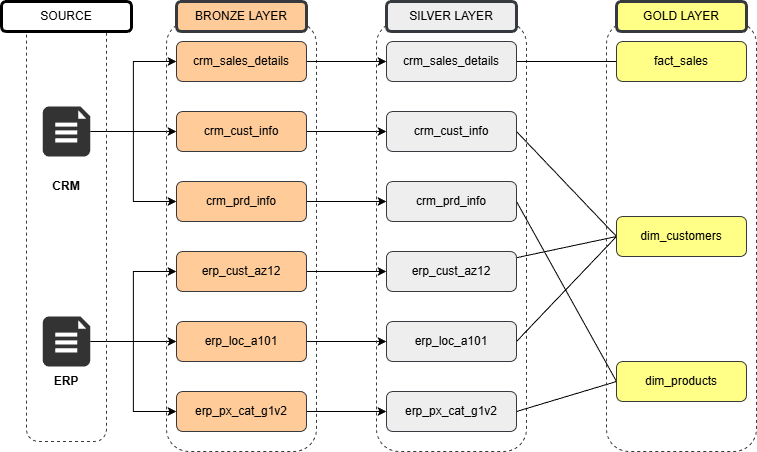

The diagram above was exported from draw.io. Its source (the exported page's mxGraphModel, read from the mxfile embedded in the PNG):
<mxGraphModel dx="1001" dy="550" grid="1" gridSize="10" guides="1" tooltips="1" connect="1" arrows="1" fold="1" page="1" pageScale="1" pageWidth="850" pageHeight="1100" math="0" shadow="0">
  <root>
    <mxCell id="0" />
    <mxCell id="1" parent="0" />
    <mxCell id="vcRgjzrxeelDgjIQLYJI-49" edge="1" parent="1" source="vcRgjzrxeelDgjIQLYJI-1" style="edgeStyle=orthogonalEdgeStyle;rounded=0;orthogonalLoop=1;jettySize=auto;html=1;entryX=0;entryY=0.5;entryDx=0;entryDy=0;" target="vcRgjzrxeelDgjIQLYJI-9">
      <mxGeometry relative="1" as="geometry" />
    </mxCell>
    <mxCell id="vcRgjzrxeelDgjIQLYJI-51" edge="1" parent="1" source="vcRgjzrxeelDgjIQLYJI-1" style="edgeStyle=orthogonalEdgeStyle;rounded=0;orthogonalLoop=1;jettySize=auto;html=1;entryX=0;entryY=0.5;entryDx=0;entryDy=0;" target="vcRgjzrxeelDgjIQLYJI-11">
      <mxGeometry relative="1" as="geometry" />
    </mxCell>
    <mxCell id="vcRgjzrxeelDgjIQLYJI-52" edge="1" parent="1" source="vcRgjzrxeelDgjIQLYJI-1" style="edgeStyle=orthogonalEdgeStyle;rounded=0;orthogonalLoop=1;jettySize=auto;html=1;" target="vcRgjzrxeelDgjIQLYJI-10">
      <mxGeometry relative="1" as="geometry" />
    </mxCell>
    <mxCell id="vcRgjzrxeelDgjIQLYJI-1" parent="1" style="verticalLabelPosition=bottom;html=1;verticalAlign=top;align=center;strokeColor=none;fillColor=#333333;shape=mxgraph.azure.file_2;pointerEvents=1;" value="" vertex="1">
      <mxGeometry height="50" width="47.5" x="46.25" y="125" as="geometry" />
    </mxCell>
    <mxCell id="vcRgjzrxeelDgjIQLYJI-53" edge="1" parent="1" source="vcRgjzrxeelDgjIQLYJI-2" style="edgeStyle=orthogonalEdgeStyle;rounded=0;orthogonalLoop=1;jettySize=auto;html=1;" target="vcRgjzrxeelDgjIQLYJI-13">
      <mxGeometry relative="1" as="geometry" />
    </mxCell>
    <mxCell id="vcRgjzrxeelDgjIQLYJI-54" edge="1" parent="1" source="vcRgjzrxeelDgjIQLYJI-2" style="edgeStyle=orthogonalEdgeStyle;rounded=0;orthogonalLoop=1;jettySize=auto;html=1;entryX=0;entryY=0.5;entryDx=0;entryDy=0;" target="vcRgjzrxeelDgjIQLYJI-12">
      <mxGeometry relative="1" as="geometry" />
    </mxCell>
    <mxCell id="vcRgjzrxeelDgjIQLYJI-55" edge="1" parent="1" source="vcRgjzrxeelDgjIQLYJI-2" style="edgeStyle=orthogonalEdgeStyle;rounded=0;orthogonalLoop=1;jettySize=auto;html=1;entryX=0;entryY=0.5;entryDx=0;entryDy=0;" target="vcRgjzrxeelDgjIQLYJI-14">
      <mxGeometry relative="1" as="geometry" />
    </mxCell>
    <mxCell id="vcRgjzrxeelDgjIQLYJI-2" parent="1" style="verticalLabelPosition=bottom;html=1;verticalAlign=top;align=center;strokeColor=none;fillColor=#333333;shape=mxgraph.azure.file_2;pointerEvents=1;" value="" vertex="1">
      <mxGeometry height="50" width="47.5" x="46.25" y="335" as="geometry" />
    </mxCell>
    <mxCell id="vcRgjzrxeelDgjIQLYJI-3" parent="1" style="text;html=1;whiteSpace=wrap;strokeColor=none;fillColor=none;align=center;verticalAlign=middle;rounded=0;fontStyle=1" value="CRM" vertex="1">
      <mxGeometry height="30" width="60" x="40" y="190" as="geometry" />
    </mxCell>
    <mxCell id="vcRgjzrxeelDgjIQLYJI-4" parent="1" style="text;html=1;whiteSpace=wrap;strokeColor=none;fillColor=none;align=center;verticalAlign=middle;rounded=0;fontStyle=1" value="ERP" vertex="1">
      <mxGeometry height="30" width="60" x="40" y="385" as="geometry" />
    </mxCell>
    <mxCell id="vcRgjzrxeelDgjIQLYJI-6" parent="1" style="rounded=1;whiteSpace=wrap;html=1;dashed=1;fillColor=none;strokeColor=#36393d;" value="" vertex="1">
      <mxGeometry height="430" width="150" x="170" y="40" as="geometry" />
    </mxCell>
    <mxCell id="vcRgjzrxeelDgjIQLYJI-56" edge="1" parent="1" source="vcRgjzrxeelDgjIQLYJI-9" style="edgeStyle=orthogonalEdgeStyle;rounded=0;orthogonalLoop=1;jettySize=auto;html=1;entryX=0;entryY=0.5;entryDx=0;entryDy=0;" target="vcRgjzrxeelDgjIQLYJI-36">
      <mxGeometry relative="1" as="geometry" />
    </mxCell>
    <mxCell id="vcRgjzrxeelDgjIQLYJI-9" parent="1" style="rounded=1;whiteSpace=wrap;html=1;fillColor=#ffcc99;strokeColor=#36393d;" value="crm_sales_details" vertex="1">
      <mxGeometry height="40" width="130" x="180" y="60" as="geometry" />
    </mxCell>
    <mxCell id="vcRgjzrxeelDgjIQLYJI-57" edge="1" parent="1" source="vcRgjzrxeelDgjIQLYJI-10" style="edgeStyle=orthogonalEdgeStyle;rounded=0;orthogonalLoop=1;jettySize=auto;html=1;entryX=0;entryY=0.5;entryDx=0;entryDy=0;" target="vcRgjzrxeelDgjIQLYJI-37">
      <mxGeometry relative="1" as="geometry" />
    </mxCell>
    <mxCell id="vcRgjzrxeelDgjIQLYJI-10" parent="1" style="rounded=1;whiteSpace=wrap;html=1;fillColor=#ffcc99;strokeColor=#36393d;" value="crm_cust_info" vertex="1">
      <mxGeometry height="40" width="130" x="180" y="130" as="geometry" />
    </mxCell>
    <mxCell id="vcRgjzrxeelDgjIQLYJI-58" edge="1" parent="1" source="vcRgjzrxeelDgjIQLYJI-11" style="edgeStyle=orthogonalEdgeStyle;rounded=0;orthogonalLoop=1;jettySize=auto;html=1;entryX=0;entryY=0.5;entryDx=0;entryDy=0;" target="vcRgjzrxeelDgjIQLYJI-38">
      <mxGeometry relative="1" as="geometry" />
    </mxCell>
    <mxCell id="vcRgjzrxeelDgjIQLYJI-11" parent="1" style="rounded=1;whiteSpace=wrap;html=1;fillColor=#ffcc99;strokeColor=#36393d;" value="crm_prd_info" vertex="1">
      <mxGeometry height="40" width="130" x="180" y="200" as="geometry" />
    </mxCell>
    <mxCell id="vcRgjzrxeelDgjIQLYJI-59" edge="1" parent="1" source="vcRgjzrxeelDgjIQLYJI-12" style="edgeStyle=orthogonalEdgeStyle;rounded=0;orthogonalLoop=1;jettySize=auto;html=1;" target="vcRgjzrxeelDgjIQLYJI-39">
      <mxGeometry relative="1" as="geometry" />
    </mxCell>
    <mxCell id="vcRgjzrxeelDgjIQLYJI-12" parent="1" style="rounded=1;whiteSpace=wrap;html=1;fillColor=#ffcc99;strokeColor=#36393d;" value="erp_cust_az12" vertex="1">
      <mxGeometry height="40" width="130" x="180" y="270" as="geometry" />
    </mxCell>
    <mxCell id="vcRgjzrxeelDgjIQLYJI-60" edge="1" parent="1" source="vcRgjzrxeelDgjIQLYJI-13" style="edgeStyle=orthogonalEdgeStyle;rounded=0;orthogonalLoop=1;jettySize=auto;html=1;" target="vcRgjzrxeelDgjIQLYJI-40">
      <mxGeometry relative="1" as="geometry" />
    </mxCell>
    <mxCell id="vcRgjzrxeelDgjIQLYJI-13" parent="1" style="rounded=1;whiteSpace=wrap;html=1;fillColor=#ffcc99;strokeColor=#36393d;" value="erp_loc_a101" vertex="1">
      <mxGeometry height="40" width="130" x="180" y="340" as="geometry" />
    </mxCell>
    <mxCell id="vcRgjzrxeelDgjIQLYJI-61" edge="1" parent="1" source="vcRgjzrxeelDgjIQLYJI-14" style="edgeStyle=orthogonalEdgeStyle;rounded=0;orthogonalLoop=1;jettySize=auto;html=1;entryX=0;entryY=0.5;entryDx=0;entryDy=0;" target="vcRgjzrxeelDgjIQLYJI-41">
      <mxGeometry relative="1" as="geometry" />
    </mxCell>
    <mxCell id="vcRgjzrxeelDgjIQLYJI-14" parent="1" style="rounded=1;whiteSpace=wrap;html=1;fillColor=#ffcc99;strokeColor=#36393d;" value="erp_px_cat_g1v2" vertex="1">
      <mxGeometry height="40" width="130" x="180" y="410" as="geometry" />
    </mxCell>
    <mxCell id="vcRgjzrxeelDgjIQLYJI-35" parent="1" style="rounded=1;whiteSpace=wrap;html=1;dashed=1;fillColor=none;strokeColor=#36393d;" value="" vertex="1">
      <mxGeometry height="430" width="150" x="380" y="40" as="geometry" />
    </mxCell>
    <mxCell id="vcRgjzrxeelDgjIQLYJI-62" edge="1" parent="1" source="vcRgjzrxeelDgjIQLYJI-36" style="edgeStyle=orthogonalEdgeStyle;rounded=0;orthogonalLoop=1;jettySize=auto;html=1;entryX=0;entryY=0.5;entryDx=0;entryDy=0;endArrow=none;endFill=0;" target="vcRgjzrxeelDgjIQLYJI-45">
      <mxGeometry relative="1" as="geometry" />
    </mxCell>
    <mxCell id="vcRgjzrxeelDgjIQLYJI-36" parent="1" style="rounded=1;whiteSpace=wrap;html=1;fillColor=#eeeeee;strokeColor=#36393d;" value="crm_sales_details" vertex="1">
      <mxGeometry height="40" width="130" x="390" y="60" as="geometry" />
    </mxCell>
    <mxCell id="vcRgjzrxeelDgjIQLYJI-63" edge="1" parent="1" source="vcRgjzrxeelDgjIQLYJI-37" style="rounded=0;orthogonalLoop=1;jettySize=auto;html=1;entryX=0;entryY=0.5;entryDx=0;entryDy=0;exitX=1;exitY=0.5;exitDx=0;exitDy=0;endArrow=none;endFill=0;" target="vcRgjzrxeelDgjIQLYJI-46">
      <mxGeometry relative="1" as="geometry" />
    </mxCell>
    <mxCell id="vcRgjzrxeelDgjIQLYJI-37" parent="1" style="rounded=1;whiteSpace=wrap;html=1;fillColor=#eeeeee;strokeColor=#36393d;" value="crm_cust_info" vertex="1">
      <mxGeometry height="40" width="130" x="390" y="130" as="geometry" />
    </mxCell>
    <mxCell id="vcRgjzrxeelDgjIQLYJI-64" edge="1" parent="1" source="vcRgjzrxeelDgjIQLYJI-38" style="rounded=0;orthogonalLoop=1;jettySize=auto;html=1;entryX=0;entryY=0.5;entryDx=0;entryDy=0;exitX=1;exitY=0.5;exitDx=0;exitDy=0;endArrow=none;endFill=0;" target="vcRgjzrxeelDgjIQLYJI-47">
      <mxGeometry relative="1" as="geometry" />
    </mxCell>
    <mxCell id="vcRgjzrxeelDgjIQLYJI-38" parent="1" style="rounded=1;whiteSpace=wrap;html=1;fillColor=#eeeeee;strokeColor=#36393d;" value="crm_prd_info" vertex="1">
      <mxGeometry height="40" width="130" x="390" y="200" as="geometry" />
    </mxCell>
    <mxCell id="vcRgjzrxeelDgjIQLYJI-68" edge="1" parent="1" source="vcRgjzrxeelDgjIQLYJI-39" style="rounded=0;orthogonalLoop=1;jettySize=auto;html=1;entryX=0;entryY=0.5;entryDx=0;entryDy=0;endArrow=none;endFill=0;" target="vcRgjzrxeelDgjIQLYJI-46">
      <mxGeometry relative="1" as="geometry" />
    </mxCell>
    <mxCell id="vcRgjzrxeelDgjIQLYJI-39" parent="1" style="rounded=1;whiteSpace=wrap;html=1;fillColor=#eeeeee;strokeColor=#36393d;" value="erp_cust_az12" vertex="1">
      <mxGeometry height="40" width="130" x="390" y="270" as="geometry" />
    </mxCell>
    <mxCell id="vcRgjzrxeelDgjIQLYJI-66" edge="1" parent="1" source="vcRgjzrxeelDgjIQLYJI-40" style="rounded=0;orthogonalLoop=1;jettySize=auto;html=1;entryX=0;entryY=0.5;entryDx=0;entryDy=0;exitX=1;exitY=0.5;exitDx=0;exitDy=0;endArrow=none;endFill=0;" target="vcRgjzrxeelDgjIQLYJI-46">
      <mxGeometry relative="1" as="geometry" />
    </mxCell>
    <mxCell id="vcRgjzrxeelDgjIQLYJI-40" parent="1" style="rounded=1;whiteSpace=wrap;html=1;fillColor=#eeeeee;strokeColor=#36393d;" value="erp_loc_a101" vertex="1">
      <mxGeometry height="40" width="130" x="390" y="340" as="geometry" />
    </mxCell>
    <mxCell id="vcRgjzrxeelDgjIQLYJI-67" edge="1" parent="1" source="vcRgjzrxeelDgjIQLYJI-41" style="rounded=0;orthogonalLoop=1;jettySize=auto;html=1;entryX=0;entryY=0.5;entryDx=0;entryDy=0;exitX=1;exitY=0.5;exitDx=0;exitDy=0;endArrow=none;endFill=0;" target="vcRgjzrxeelDgjIQLYJI-47">
      <mxGeometry relative="1" as="geometry" />
    </mxCell>
    <mxCell id="vcRgjzrxeelDgjIQLYJI-41" parent="1" style="rounded=1;whiteSpace=wrap;html=1;fillColor=#eeeeee;strokeColor=#36393d;" value="erp_px_cat_g1v2" vertex="1">
      <mxGeometry height="40" width="130" x="390" y="410" as="geometry" />
    </mxCell>
    <mxCell id="vcRgjzrxeelDgjIQLYJI-42" parent="1" style="rounded=1;whiteSpace=wrap;html=1;fillColor=#ffcc99;strokeColor=#36393d;strokeWidth=3;" value="BRONZE LAYER" vertex="1">
      <mxGeometry height="30" width="130" x="180" y="20" as="geometry" />
    </mxCell>
    <mxCell id="vcRgjzrxeelDgjIQLYJI-43" parent="1" style="rounded=1;whiteSpace=wrap;html=1;fillColor=#eeeeee;strokeColor=#36393d;strokeWidth=3;" value="SILVER LAYER" vertex="1">
      <mxGeometry height="30" width="130" x="390" y="20" as="geometry" />
    </mxCell>
    <mxCell id="vcRgjzrxeelDgjIQLYJI-44" parent="1" style="rounded=1;whiteSpace=wrap;html=1;dashed=1;fillColor=none;strokeColor=#36393d;" value="" vertex="1">
      <mxGeometry height="430" width="150" x="610" y="40" as="geometry" />
    </mxCell>
    <mxCell id="vcRgjzrxeelDgjIQLYJI-45" parent="1" style="rounded=1;whiteSpace=wrap;html=1;fillColor=#ffff88;strokeColor=#36393d;" value="fact_sales" vertex="1">
      <mxGeometry height="40" width="130" x="620" y="60" as="geometry" />
    </mxCell>
    <mxCell id="vcRgjzrxeelDgjIQLYJI-46" parent="1" style="rounded=1;whiteSpace=wrap;html=1;fillColor=#ffff88;strokeColor=#36393d;" value="dim_customers" vertex="1">
      <mxGeometry height="40" width="130" x="620" y="235" as="geometry" />
    </mxCell>
    <mxCell id="vcRgjzrxeelDgjIQLYJI-47" parent="1" style="rounded=1;whiteSpace=wrap;html=1;fillColor=#ffff88;strokeColor=#36393d;" value="dim_products" vertex="1">
      <mxGeometry height="40" width="130" x="620" y="380" as="geometry" />
    </mxCell>
    <mxCell id="vcRgjzrxeelDgjIQLYJI-48" parent="1" style="rounded=1;whiteSpace=wrap;html=1;fillColor=#ffff88;strokeColor=#36393d;strokeWidth=3;" value="GOLD LAYER" vertex="1">
      <mxGeometry height="30" width="130" x="620" y="20" as="geometry" />
    </mxCell>
    <mxCell id="vcRgjzrxeelDgjIQLYJI-69" parent="1" style="rounded=1;whiteSpace=wrap;html=1;dashed=1;fillColor=none;strokeColor=#36393d;" value="" vertex="1">
      <mxGeometry height="430" width="80" x="30" y="30" as="geometry" />
    </mxCell>
    <mxCell id="vcRgjzrxeelDgjIQLYJI-70" parent="1" style="rounded=1;whiteSpace=wrap;html=1;strokeWidth=3;" value="SOURCE" vertex="1">
      <mxGeometry height="30" width="130" x="5" y="20" as="geometry" />
    </mxCell>
  </root>
</mxGraphModel>